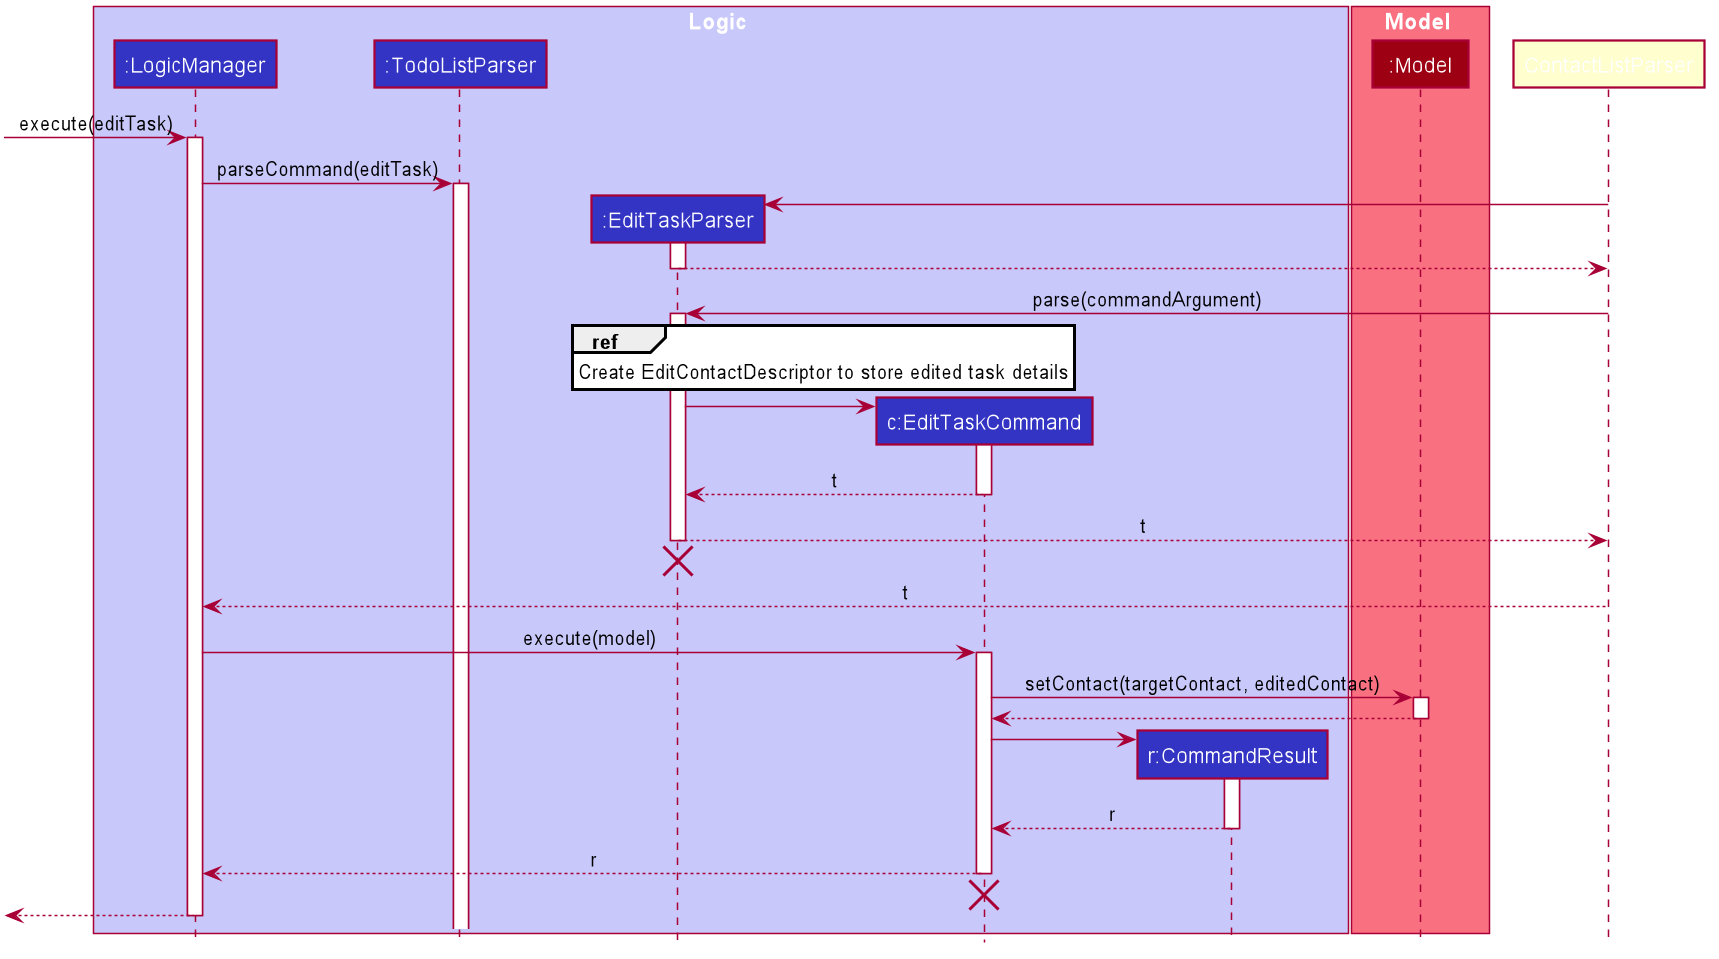

The diagram above was rendered by PlantUML. Its source (embedded in the PNG):
@startuml








skinparam BackgroundColor #FFFFFFF

skinparam Shadowing false

skinparam Class {
    FontColor #FFFFFF
    BorderThickness 1
    BorderColor #FFFFFF
    StereotypeFontColor #FFFFFF
    FontName Arial
}

skinparam Actor {
    BorderColor #000000
    Color #000000
    FontName Arial
}

skinparam Sequence {
    MessageAlign center
    BoxFontSize 15
    BoxPadding 0
    BoxFontColor #FFFFFF
    FontName Arial
}

skinparam Participant {
    FontColor #FFFFFFF
    Padding 20
}

skinparam MinClassWidth 50
skinparam ParticipantPadding 10
skinparam Shadowing false
skinparam DefaultTextAlignment center
skinparam packageStyle Rectangle

hide footbox
hide members
hide circle

box Logic #C8C8FA
participant ":LogicManager" as LogicManager #3333C4
participant ":TodoListParser" as TodoListParser #3333C4
participant ":EditTaskParser" as EditTaskParser #3333C4
participant "c:EditTaskCommand" as EditTaskCommand #3333C4
participant "r:CommandResult" as CommandResult #3333C4
end box

box Model #F97181
participant ":Model" as Model #9D0012
end box

[-> LogicManager : execute(editTask)
activate LogicManager

LogicManager -> TodoListParser : parseCommand(editTask)
activate TodoListParser

create EditTaskParser
ContactListParser -> EditTaskParser
activate EditTaskParser

EditTaskParser --> ContactListParser
deactivate EditTaskParser

ContactListParser -> EditTaskParser :parse(commandArgument)
activate EditTaskParser

ref over EditTaskParser: Create EditContactDescriptor to store edited task details

create EditTaskCommand
EditTaskParser -> EditTaskCommand
activate EditTaskCommand

EditTaskCommand --> EditTaskParser: t
deactivate EditTaskCommand

EditTaskParser --> ContactListParser: t
deactivate EditTaskParser

EditTaskParser -[hidden]-> EditTaskCommand
destroy EditTaskParser

ContactListParser --> LogicManager: t
deactivate ContactListParser

LogicManager -> EditTaskCommand : execute(model)
activate EditTaskCommand

EditTaskCommand -> Model : setContact(targetContact, editedContact)
activate Model

Model --> EditTaskCommand
deactivate Model

create CommandResult
EditTaskCommand -> CommandResult
activate CommandResult

CommandResult --> EditTaskCommand: r
deactivate CommandResult

EditTaskCommand --> LogicManager: r
deactivate EditTaskCommand

EditTaskCommand -[hidden]-> LogicManager
destroy EditTaskCommand

[<--LogicManager
deactivate LogicManager
@enduml